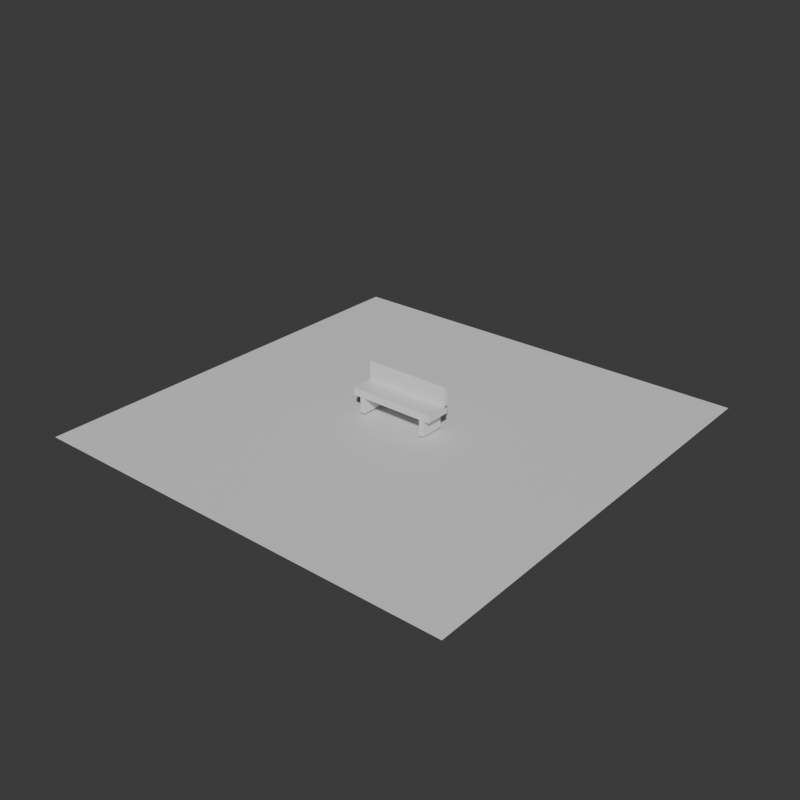 # Source: slatted-bench-massing.blend  (saved by Blender 5.2.44; exported with 4.5.12 LTS)
import bpy
from mathutils import Matrix  # noqa: F401  (used for matrix-valued properties, if any)

bpy.ops.wm.read_factory_settings(use_empty=True)
scene = bpy.context.scene
scene.name = 'Scene'

# ---- collections
col_collection = bpy.data.collections.new('Collection'); scene.collection.children.link(col_collection)

# ---- materials (node trees are filled in below, after node groups)
mat_slatted_bench_massing_material = bpy.data.materials.new('slatted-bench-massing-material')
mat_slatted_bench_massing_material.diffuse_color = (0.5004, 0.6288, 0.5383, 1.0)
mat_slatted_bench_massing_material.roughness = 0.93
mat_test_preview_ground_material = bpy.data.materials.new('test-preview-ground-material')
mat_test_preview_ground_material.diffuse_color = (0.14, 0.17, 0.18, 1.0)

# ---- material node trees
mat_slatted_bench_massing_material.use_nodes = True; mat_slatted_bench_massing_material.node_tree.nodes.clear()
_N = mat_slatted_bench_massing_material.node_tree.nodes; _L = mat_slatted_bench_massing_material.node_tree.links
n0 = _N.new('ShaderNodeBsdfPrincipled'); n0.name = 'Principled BSDF'; n0.location = (-200, 100)
n0.inputs[10].default_value = 0.005
n1 = _N.new('ShaderNodeOutputMaterial'); n1.name = 'Material Output'; n1.location = (200, 100)
_L.new(n0.outputs[0], n1.inputs[0])
n1.is_active_output = True
mat_test_preview_ground_material.use_nodes = True; mat_test_preview_ground_material.node_tree.nodes.clear()
_N = mat_test_preview_ground_material.node_tree.nodes; _L = mat_test_preview_ground_material.node_tree.links
n0 = _N.new('ShaderNodeBsdfPrincipled'); n0.name = 'Principled BSDF'; n0.location = (-200, 100)
n0.inputs[10].default_value = 0.005
n1 = _N.new('ShaderNodeOutputMaterial'); n1.name = 'Material Output'; n1.location = (200, 100)
_L.new(n0.outputs[0], n1.inputs[0])
n1.is_active_output = True

# ---- world
world_world = bpy.data.worlds.new('World'); scene.world = world_world
world_world.use_nodes = True; world_world.node_tree.nodes.clear()
_N = world_world.node_tree.nodes; _L = world_world.node_tree.links
n0 = _N.new('ShaderNodeOutputWorld'); n0.name = 'World Output'; n0.location = (200, 100)
n1 = _N.new('ShaderNodeBackground'); n1.name = 'Background'; n1.location = (-200, 100)
n1.inputs[0].default_value = (0.05088, 0.05088, 0.05088, 1.0)
_L.new(n1.outputs[0], n0.inputs[0])
n0.is_active_output = True
world_world.color = (0.035, 0.043, 0.045)
world_world.sun_shadow_jitter_overblur = 0.0

# ---- meshes
me_slatted_bench_massing_mesh = bpy.data.meshes.new('slatted-bench-massing-mesh')
me_slatted_bench_massing_mesh.from_pydata([(-0.3852, -0.1148, 0.1444), (-0.3852, -0.1148, 0.2111), (-0.3852, 0.1148, 0.1444), (-0.3852, 0.1148, 0.2111), (0.3852, -0.1148, 0.1444), (0.3852, -0.1148, 0.2111), (0.3852, 0.1148, 0.1444), (0.3852, 0.1148, 0.2111), (-0.3852, 0.08148, 0.2), (-0.3852, 0.08148, 0.3778), (-0.3852, 0.1259, 0.2), (-0.3852, 0.1259, 0.3778), (0.3852, 0.08148, 0.2), (0.3852, 0.08148, 0.3778), (0.3852, 0.1259, 0.2), (0.3852, 0.1259, 0.3778), (-0.3259, -0.1074, 0.0), (-0.3259, -0.1074, 0.1852), (-0.3259, 0.1074, 0.0), (-0.3259, 0.1074, 0.1852), (-0.2815, -0.1074, 0.0), (-0.2815, -0.1074, 0.1852), (-0.2815, 0.1074, 0.0), (-0.2815, 0.1074, 0.1852), (0.2815, -0.1074, 0.0), (0.2815, -0.1074, 0.1852), (0.2815, 0.1074, 0.0), (0.2815, 0.1074, 0.1852), (0.3259, -0.1074, 0.0), (0.3259, -0.1074, 0.1852), (0.3259, 0.1074, 0.0), (0.3259, 0.1074, 0.1852)], [], [(0, 1, 3, 2), (2, 3, 7, 6), (6, 7, 5, 4), (4, 5, 1, 0), (2, 6, 4, 0), (7, 3, 1, 5), (8, 9, 11, 10), (10, 11, 15, 14), (14, 15, 13, 12), (12, 13, 9, 8), (10, 14, 12, 8), (15, 11, 9, 13), (16, 17, 19, 18), (18, 19, 23, 22), (22, 23, 21, 20), (20, 21, 17, 16), (18, 22, 20, 16), (23, 19, 17, 21), (24, 25, 27, 26), (26, 27, 31, 30), (30, 31, 29, 28), (28, 29, 25, 24), (26, 30, 28, 24), (31, 27, 25, 29)])
_uv = me_slatted_bench_massing_mesh.uv_layers.new(name='UVMap')
_uv.uv.foreach_set('vector', [0.375, 0.0, 0.625, 0.0, 0.625, 0.25, 0.375, 0.25, 0.375, 0.25, 0.625, 0.25, 0.625, 0.5, 0.375, 0.5, 0.375, 0.5, 0.625, 0.5, 0.625, 0.75, 0.375, 0.75, 0.375, 0.75, 0.625, 0.75, 0.625, 1.0, 0.375, 1.0, 0.125, 0.5, 0.375, 0.5, 0.375, 0.75, 0.125, 0.75, 0.625, 0.5, 0.875, 0.5, 0.875, 0.75, 0.625, 0.75, 0.375, 0.0, 0.625, 0.0, 0.625, 0.25, 0.375, 0.25, 0.375, 0.25, 0.625, 0.25, 0.625, 0.5, 0.375, 0.5, 0.375, 0.5, 0.625, 0.5, 0.625, 0.75, 0.375, 0.75, 0.375, 0.75, 0.625, 0.75, 0.625, 1.0, 0.375, 1.0, 0.125, 0.5, 0.375, 0.5, 0.375, 0.75, 0.125, 0.75, 0.625, 0.5, 0.875, 0.5, 0.875, 0.75, 0.625, 0.75, 0.375, 0.0, 0.625, 0.0, 0.625, 0.25, 0.375, 0.25, 0.375, 0.25, 0.625, 0.25, 0.625, 0.5, 0.375, 0.5, 0.375, 0.5, 0.625, 0.5, 0.625, 0.75, 0.375, 0.75, 0.375, 0.75, 0.625, 0.75, 0.625, 1.0, 0.375, 1.0, 0.125, 0.5, 0.375, 0.5, 0.375, 0.75, 0.125, 0.75, 0.625, 0.5, 0.875, 0.5, 0.875, 0.75, 0.625, 0.75, 0.375, 0.0, 0.625, 0.0, 0.625, 0.25, 0.375, 0.25, 0.375, 0.25, 0.625, 0.25, 0.625, 0.5, 0.375, 0.5, 0.375, 0.5, 0.625, 0.5, 0.625, 0.75, 0.375, 0.75, 0.375, 0.75, 0.625, 0.75, 0.625, 1.0, 0.375, 1.0, 0.125, 0.5, 0.375, 0.5, 0.375, 0.75, 0.125, 0.75, 0.625, 0.5, 0.875, 0.5, 0.875, 0.75, 0.625, 0.75])
me_slatted_bench_massing_mesh.materials.append(mat_slatted_bench_massing_material)
me_slatted_bench_massing_mesh.update()
me_plane = bpy.data.meshes.new('Plane')
me_plane.from_pydata([(-1.92, -1.92, 0.0), (1.92, -1.92, 0.0), (-1.92, 1.92, 0.0), (1.92, 1.92, 0.0)], [], [(0, 1, 3, 2)])
_uv = me_plane.uv_layers.new(name='UVMap')
_uv.uv.foreach_set('vector', [0.0, 0.0, 1.0, 0.0, 1.0, 1.0, 0.0, 1.0])
me_plane.materials.append(mat_test_preview_ground_material)
me_plane.update()

# ---- objects
ob_slatted_bench_massing = bpy.data.objects.new('slatted-bench-massing', me_slatted_bench_massing_mesh)
ob_test_preview_ground = bpy.data.objects.new('test-preview-ground', me_plane)

# ---- transforms, parenting, visibility, modifiers, constraints
ob_slatted_bench_massing.location = (0.0, 0.0, 0.0)
ob_test_preview_ground.location = (0.0, 0.0, -0.025)

# ---- collection membership
col_collection.objects.link(ob_slatted_bench_massing)
col_collection.objects.link(ob_test_preview_ground)

# ---- scene / render settings (as saved in the file)
scene.frame_start = 1; scene.frame_end = 250; scene.frame_set(1)
scene.render.engine = 'BLENDER_WORKBENCH'
scene.render.resolution_x = 720
scene.render.resolution_y = 720
scene.render.bake_bias = 0.0
scene.render.bake_samples = 0
scene.render.compositor_device = 'GPU'
scene.eevee.use_volume_custom_range = False
scene.eevee.fast_gi_thickness_near = 0.1
scene.eevee.fast_gi_thickness_far = 0.0
scene.eevee.ray_tracing_options.screen_trace_thickness = 0.1
bpy.context.view_layer.update()

# ---- added for rendering (the .blend has no active camera and no usable light): camera, sun
cam_auto = bpy.data.cameras.new('AutoCamera')
cam_auto.lens = 50.0
cam_auto.sensor_width = 36.0
cam_auto.clip_end = 1000.0
ob_auto_camera = bpy.data.objects.new('AutoCamera', cam_auto)
scene.collection.objects.link(ob_auto_camera)
ob_auto_camera.location = (5.03831, -6.04597, 4.20703)
ob_auto_camera.rotation_euler = (1.09748, -7.21219e-08, 0.694738)
scene.camera = ob_auto_camera
light_auto_sun = bpy.data.lights.new('AutoSun', 'SUN')
light_auto_sun.energy = 3.0
light_auto_sun.angle = 0.0523599
ob_auto_sun = bpy.data.objects.new('AutoSun', light_auto_sun)
scene.collection.objects.link(ob_auto_sun)
ob_auto_sun.rotation_euler = (0.872665, 0.174533, 0.523599)
bpy.context.view_layer.update()
